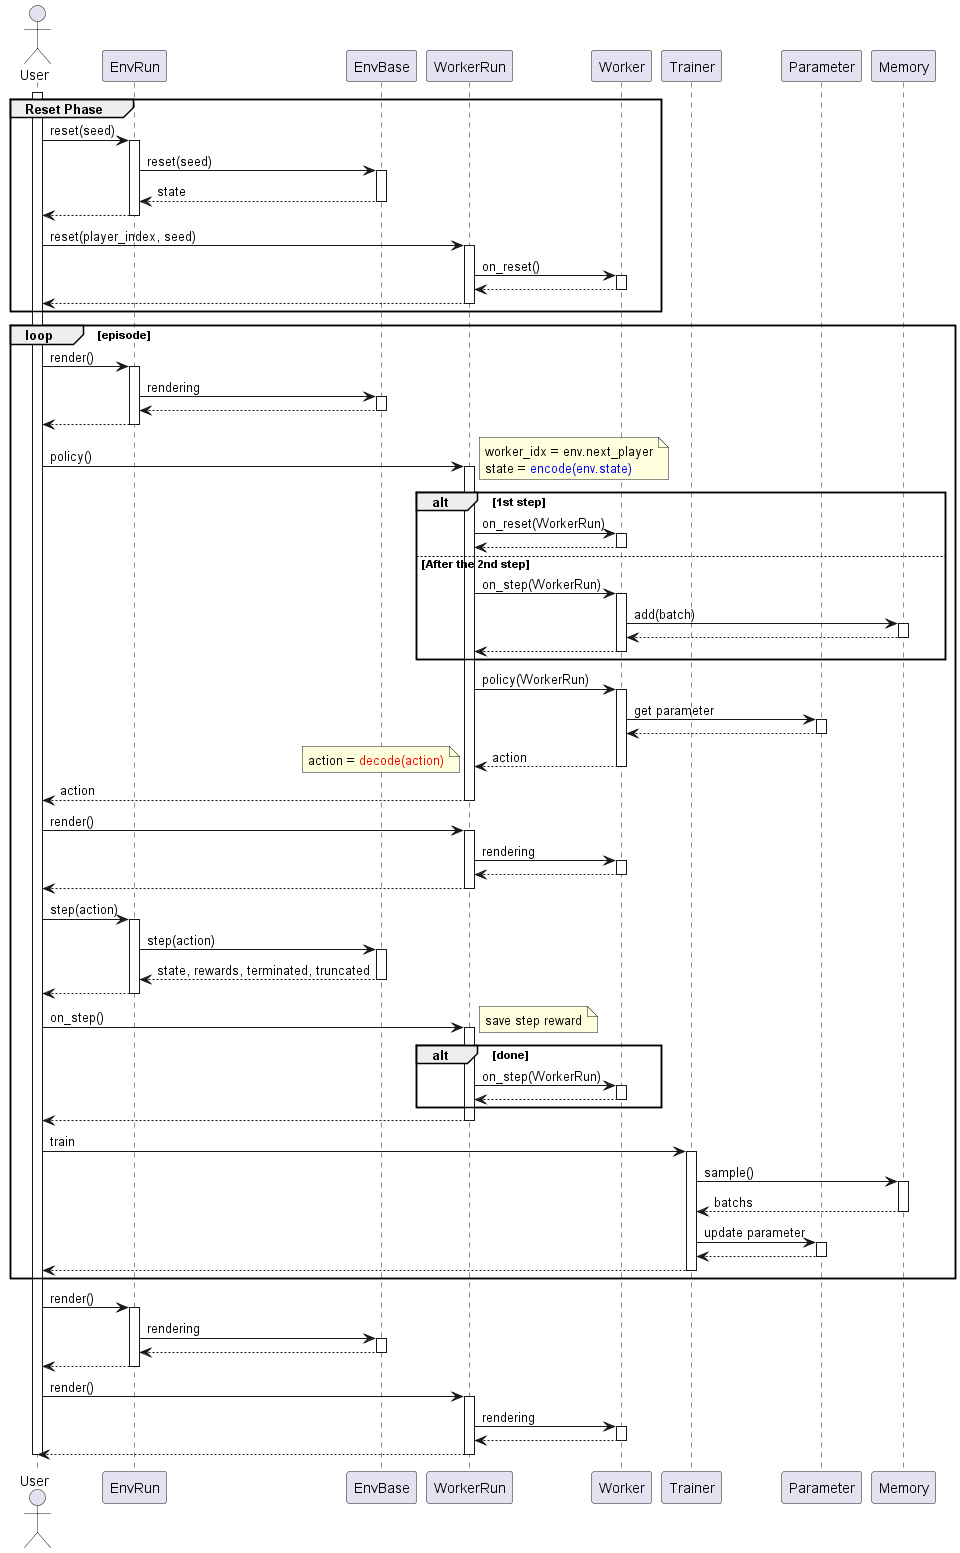

The diagram above was rendered by PlantUML. Its source (embedded in the PNG):
@startuml playflow2
autoactivate on

actor User

participant EnvRun
participant EnvBase

participant WorkerRun
participant Worker

participant Trainer
participant Parameter
participant Memory


activate User

group Reset Phase
    User -> EnvRun: reset(seed)
        EnvRun -> EnvBase: reset(seed)
        return state
    return

    User -> WorkerRun: reset(player_index, seed)
        WorkerRun -> Worker: on_reset()
        return
    return
end

loop episode
    User -> EnvRun: render()
        EnvRun -> EnvBase: rendering
        return
    return

    User -> WorkerRun: policy()
        note right
        worker_idx = env.next_player
        state = <color blue>encode(env.state)</color>
        end note

        alt 1st step
            WorkerRun -> Worker: on_reset(WorkerRun)
            return
        else After the 2nd step
            WorkerRun -> Worker: on_step(WorkerRun)
                Worker -> Memory: add(batch)
                return
            return
        end

        WorkerRun -> Worker: policy(WorkerRun)
            Worker -> Parameter: get parameter
            return
        return action

        note left
        action = <color red>decode(action)</color>
        end note
    return action

    User -> WorkerRun: render()
        WorkerRun -> Worker: rendering
        return
    return
    
    User -> EnvRun: step(action)
        EnvRun -> EnvBase: step(action)
        return state, rewards, terminated, truncated
    return

    User -> WorkerRun: on_step()
        note right
        save step reward
        end note
        alt done
            WorkerRun -> Worker: on_step(WorkerRun)
            return
        end
    return

    User -> Trainer: train
        Trainer -> Memory: sample()
        return batchs
        Trainer -> Parameter: update parameter
        return
    return

end

User -> EnvRun: render()
    EnvRun -> EnvBase: rendering
    return
return
User -> WorkerRun: render()
    WorkerRun -> Worker: rendering
    return
return

deactivate User

@enduml